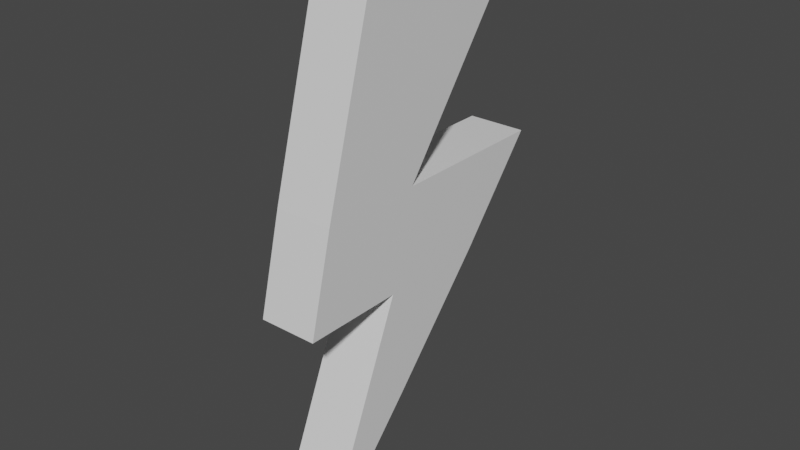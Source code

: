 # Source: lightningblender.blend  (saved by Blender 2.81.16; exported with 4.5.12 LTS)
import bpy
from mathutils import Matrix  # noqa: F401  (used for matrix-valued properties, if any)

bpy.ops.wm.read_factory_settings(use_empty=True)
scene = bpy.context.scene
scene.name = 'Scene'

# ---- collections
col_collection = bpy.data.collections.new('Collection'); scene.collection.children.link(col_collection)

# ---- materials (node trees are filled in below, after node groups)
mat_material = bpy.data.materials.new('Material')
mat_material.alpha_threshold = 0.0
mat_material.use_transparent_shadow = False
mat_material.line_color = (0.0, 0.0, 0.0, 1.0)

# ---- material node trees
mat_material.use_nodes = True; mat_material.node_tree.nodes.clear()
_N = mat_material.node_tree.nodes; _L = mat_material.node_tree.links
n0 = _N.new('ShaderNodeOutputMaterial'); n0.name = 'Material Output'; n0.location = (300, 300)
n1 = _N.new('ShaderNodeBsdfPrincipled'); n1.name = 'Principled BSDF'; n1.location = (10, 300)
n1.distribution = 'GGX'
n1.subsurface_method = 'BURLEY'
n1.inputs[2].default_value = 0.4
n1.inputs[3].default_value = 1.45
n1.inputs[27].default_value = (0.0, 0.0, 0.0, 1.0)
n1.inputs[28].default_value = 1.0
_L.new(n1.outputs[0], n0.inputs[0])
n0.is_active_output = True

# ---- world
world_world = bpy.data.worlds.new('World'); scene.world = world_world
world_world.use_nodes = True; world_world.node_tree.nodes.clear()
_N = world_world.node_tree.nodes; _L = world_world.node_tree.links
n0 = _N.new('ShaderNodeOutputWorld'); n0.name = 'World Output'; n0.location = (300, 300)
n1 = _N.new('ShaderNodeBackground'); n1.name = 'Background'; n1.location = (10, 300)
n1.inputs[0].default_value = (0.05088, 0.05088, 0.05088, 1.0)
_L.new(n1.outputs[0], n0.inputs[0])
n0.is_active_output = True
world_world.color = (0.05088, 0.05088, 0.05088)
world_world.use_sun_shadow = False
world_world.sun_shadow_jitter_overblur = 0.0

# ---- meshes
me_cube = bpy.data.meshes.new('Cube')
me_cube.from_pydata([(0.3039, 1.758, 2.264), (0.3039, -0.1879, -1.0), (0.3039, -0.3706, 2.264), (0.3039, -1.25, -1.0), (-0.3039, 1.758, 2.264), (-0.3039, -0.1879, -1.0), (-0.3039, -0.3706, 2.264), (-0.3039, -1.25, -1.0), (0.3039, 0.08117, 0.0), (-0.3039, -1.0, 0.0), (0.3039, -1.0, 0.0), (-0.3039, 0.08117, 0.0), (0.3039, 0.9814, -1.0), (-0.3039, 0.9814, -1.0), (0.3039, 1.801, 0.0), (-0.3039, 1.801, 0.0), (0.3039, -1.197, -3.392), (-0.3039, -1.197, -3.392), (0.3039, -0.06565, -2.171), (-0.3039, -0.06565, -2.171)], [], [(0, 4, 6, 2), (10, 2, 6, 9), (9, 6, 4, 11), (5, 1, 3, 7), (8, 0, 2, 10), (11, 4, 0, 8), (5, 11, 15, 13), (1, 8, 10, 3), (7, 9, 11, 5), (3, 10, 9, 7), (13, 15, 14, 12), (11, 8, 14, 15), (13, 12, 18, 19), (8, 1, 12, 14), (16, 17, 19, 18), (12, 1, 16, 18), (5, 13, 19, 17), (1, 5, 17, 16)])
_uv = me_cube.uv_layers.new(name='UVMap')
_uv.uv.foreach_set('vector', [0.625, 0.5, 0.875, 0.5, 0.875, 0.75, 0.625, 0.75, 0.5, 0.75, 0.625, 0.75, 0.625, 1.0, 0.5, 1.0, 0.5, 0.0, 0.625, 0.0, 0.625, 0.25, 0.5, 0.25, 0.125, 0.5, 0.375, 0.5, 0.375, 0.75, 0.125, 0.75, 0.5, 0.5, 0.625, 0.5, 0.625, 0.75, 0.5, 0.75, 0.5, 0.25, 0.625, 0.25, 0.625, 0.5, 0.5, 0.5, 0.375, 0.25, 0.5, 0.25, 0.5, 0.25, 0.375, 0.25, 0.375, 0.5, 0.5, 0.5, 0.5, 0.75, 0.375, 0.75, 0.375, 0.0, 0.5, 0.0, 0.5, 0.25, 0.375, 0.25, 0.375, 0.75, 0.5, 0.75, 0.5, 1.0, 0.375, 1.0, 0.375, 0.25, 0.5, 0.25, 0.5, 0.5, 0.375, 0.5, 0.5, 0.25, 0.5, 0.5, 0.5, 0.5, 0.5, 0.25, 0.375, 0.25, 0.375, 0.5, 0.375, 0.5, 0.375, 0.25, 0.5, 0.5, 0.375, 0.5, 0.375, 0.5, 0.5, 0.5, 0.375, 0.5, 0.125, 0.5, 0.125, 0.5, 0.375, 0.5, 0.375, 0.5, 0.375, 0.5, 0.375, 0.5, 0.375, 0.5, 0.375, 0.25, 0.375, 0.25, 0.375, 0.25, 0.375, 0.25, 0.375, 0.5, 0.125, 0.5, 0.125, 0.5, 0.375, 0.5])
me_cube.materials.append(mat_material)
me_cube.use_remesh_preserve_volume = False
me_cube.use_remesh_preserve_attributes = False
me_cube.use_mirror_vertex_groups = False
me_cube.update()

# ---- objects
ob_cube = bpy.data.objects.new('Cube', me_cube)

# ---- transforms, parenting, visibility, modifiers, constraints
ob_cube.location = (0.0, 0.0, 0.0)
ob_cube.scale = (0.6578, 0.6578, 0.6578)
ob_cube.lock_rotations_4d = False
ob_cube.empty_display_type = 'ARROWS'
ob_cube.lineart.crease_threshold = 0.0

# ---- collection membership
col_collection.objects.link(ob_cube)

# ---- scene / render settings (as saved in the file)
scene.frame_start = 1; scene.frame_end = 250; scene.frame_set(1)
scene.render.engine = 'BLENDER_EEVEE_NEXT'
scene.cycles.use_denoising = False
scene.cycles.samples = 128
scene.cycles.sampling_pattern = 'TABULATED_SOBOL'
scene.cycles.use_adaptive_sampling = False
scene.cycles.use_light_tree = False
scene.view_settings.view_transform = 'Filmic'
bpy.context.view_layer.update()

# ---- added for rendering (the .blend has no active camera and no usable light): camera, sun
cam_auto = bpy.data.cameras.new('AutoCamera')
cam_auto.lens = 50.0
cam_auto.sensor_width = 36.0
cam_auto.clip_end = 1000.0
ob_auto_camera = bpy.data.objects.new('AutoCamera', cam_auto)
scene.collection.objects.link(ob_auto_camera)
ob_auto_camera.location = (3.92902, -4.53368, 2.77221)
ob_auto_camera.rotation_euler = (1.09748, -7.21219e-08, 0.694738)
scene.camera = ob_auto_camera
light_auto_sun = bpy.data.lights.new('AutoSun', 'SUN')
light_auto_sun.energy = 3.0
light_auto_sun.angle = 0.0523599
ob_auto_sun = bpy.data.objects.new('AutoSun', light_auto_sun)
scene.collection.objects.link(ob_auto_sun)
ob_auto_sun.rotation_euler = (0.872665, 0.174533, 0.523599)
bpy.context.view_layer.update()

